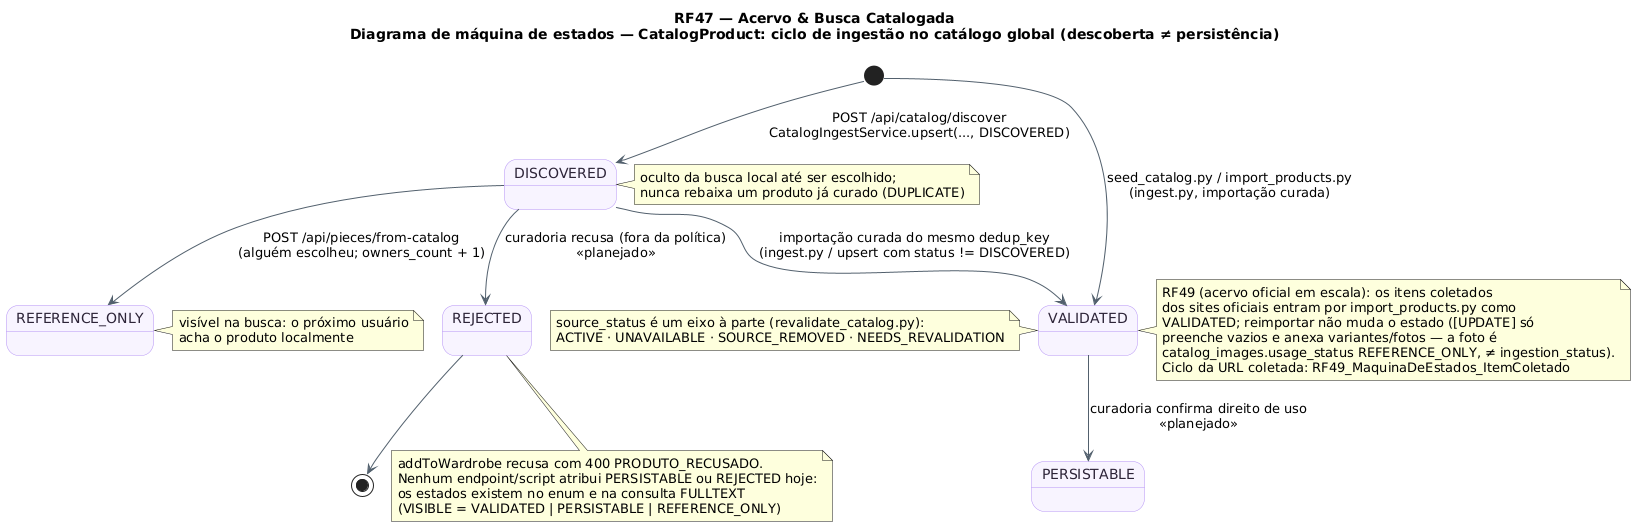

The diagram above was rendered by PlantUML. Its source (embedded in the PNG):
@startuml RF47_MaquinaDeEstados_Produto
!pragma layout smetana
title RF47 — Acervo & Busca Catalogada\nDiagrama de máquina de estados — CatalogProduct: ciclo de ingestão no catálogo global (descoberta ≠ persistência)
skinparam backgroundColor #FFFFFF
skinparam state {
  BackgroundColor #F8F4FF
  BorderColor #B695F5
  FontColor #2D2438
  ArrowColor #52606D
}
state "DISCOVERED" as Descoberto
state "VALIDATED" as Validado
state "PERSISTABLE" as Persistivel
state "REFERENCE_ONLY" as Referencia
state "REJECTED" as Recusado

[*] --> Descoberto : POST /api/catalog/discover\nCatalogIngestService.upsert(..., DISCOVERED)
[*] --> Validado : seed_catalog.py / import_products.py\n(ingest.py, importação curada)
Descoberto --> Referencia : POST /api/pieces/from-catalog\n(alguém escolheu; owners_count + 1)
Descoberto --> Validado : importação curada do mesmo dedup_key\n(ingest.py / upsert com status != DISCOVERED)
Validado --> Persistivel : curadoria confirma direito de uso\n<<planejado>>
Descoberto --> Recusado : curadoria recusa (fora da política)\n<<planejado>>
Recusado --> [*]

note right of Descoberto : oculto da busca local até ser escolhido;\nnunca rebaixa um produto já curado (DUPLICATE)
note right of Referencia : visível na busca: o próximo usuário\nacha o produto localmente
note bottom of Recusado : addToWardrobe recusa com 400 PRODUTO_RECUSADO.\nNenhum endpoint/script atribui PERSISTABLE ou REJECTED hoje:\nos estados existem no enum e na consulta FULLTEXT\n(VISIBLE = VALIDATED | PERSISTABLE | REFERENCE_ONLY)
note left of Validado : source_status é um eixo à parte (revalidate_catalog.py):\nACTIVE · UNAVAILABLE · SOURCE_REMOVED · NEEDS_REVALIDATION
note right of Validado
  RF49 (acervo oficial em escala): os itens coletados
  dos sites oficiais entram por import_products.py como
  VALIDATED; reimportar não muda o estado ([UPDATE] só
  preenche vazios e anexa variantes/fotos — a foto é
  catalog_images.usage_status REFERENCE_ONLY, ≠ ingestion_status).
  Ciclo da URL coletada: RF49_MaquinaDeEstados_ItemColetado
end note
@enduml